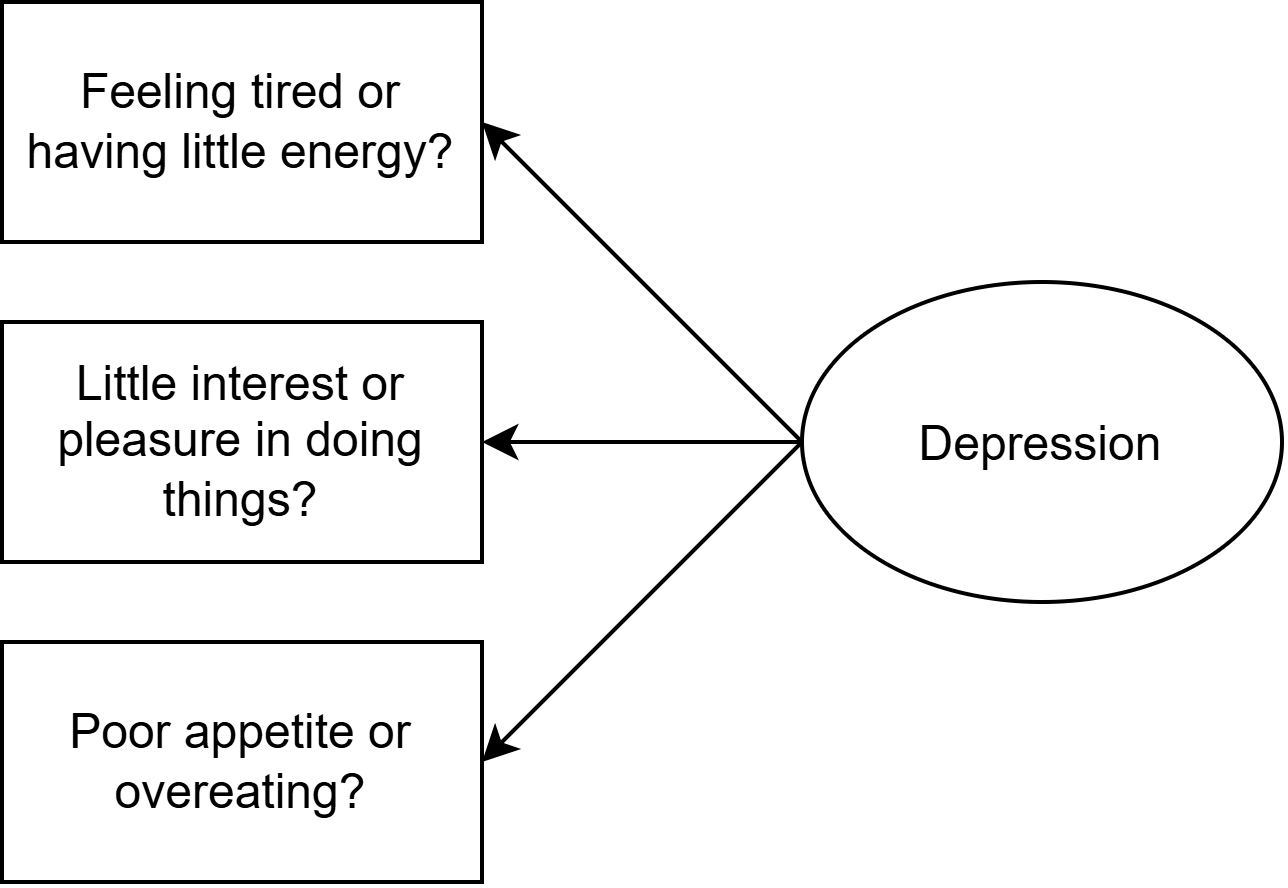

The diagram above was exported from draw.io. Its source (the exported page's mxGraphModel, read from the mxfile embedded in the PNG):
<mxGraphModel dx="1030" dy="1891" grid="1" gridSize="10" guides="1" tooltips="1" connect="1" arrows="1" fold="1" page="1" pageScale="1" pageWidth="827" pageHeight="1169" math="0" shadow="0">
  <root>
    <mxCell id="0" />
    <mxCell id="1" parent="0" />
    <mxCell id="2" parent="1" style="ellipse;whiteSpace=wrap;html=1;shapeInside=1;" value="Depression" vertex="1">
      <mxGeometry height="80" width="120" x="460" y="40" as="geometry" />
    </mxCell>
    <mxCell id="3" parent="1" style="rounded=0;whiteSpace=wrap;html=1;" value="Feeling tired or having little energy?" vertex="1">
      <mxGeometry height="60" width="120" x="260" y="-30" as="geometry" />
    </mxCell>
    <mxCell id="4" parent="1" style="rounded=0;whiteSpace=wrap;html=1;" value="Little interest or pleasure in doing things?" vertex="1">
      <mxGeometry height="60" width="120" x="260" y="50" as="geometry" />
    </mxCell>
    <mxCell id="5" parent="1" style="rounded=0;whiteSpace=wrap;html=1;" value="Poor appetite or overeating?" vertex="1">
      <mxGeometry height="60" width="120" x="260" y="130" as="geometry" />
    </mxCell>
    <mxCell id="6" edge="1" parent="1" source="2" style="endArrow=classic;html=1;rounded=0;entryX=1;entryY=0.5;entryDx=0;entryDy=0;exitX=0;exitY=0.5;exitDx=0;exitDy=0;" target="3" value="">
      <mxGeometry height="50" relative="1" width="50" as="geometry">
        <mxPoint x="530" y="-20" as="sourcePoint" />
        <mxPoint x="480" y="60" as="targetPoint" />
      </mxGeometry>
    </mxCell>
    <mxCell id="7" edge="1" parent="1" source="2" style="endArrow=classic;html=1;rounded=0;entryX=1;entryY=0.5;entryDx=0;entryDy=0;exitX=0;exitY=0.5;exitDx=0;exitDy=0;" target="4" value="">
      <mxGeometry height="50" relative="1" width="50" as="geometry">
        <mxPoint x="490" y="110" as="sourcePoint" />
        <mxPoint x="410" y="30" as="targetPoint" />
      </mxGeometry>
    </mxCell>
    <mxCell id="8" edge="1" parent="1" source="2" style="endArrow=classic;html=1;rounded=0;entryX=1;entryY=0.5;entryDx=0;entryDy=0;exitX=0;exitY=0.5;exitDx=0;exitDy=0;" target="5" value="">
      <mxGeometry height="50" relative="1" width="50" as="geometry">
        <mxPoint x="530" y="80" as="sourcePoint" />
        <mxPoint x="450" y="80" as="targetPoint" />
      </mxGeometry>
    </mxCell>
  </root>
</mxGraphModel>